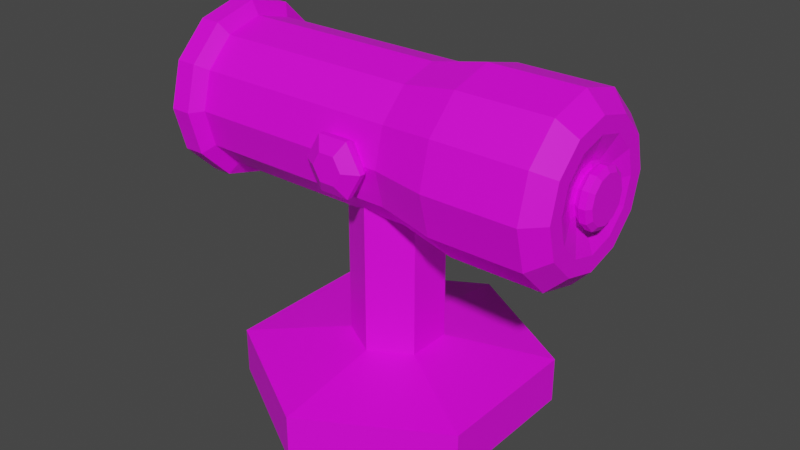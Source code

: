 # Source: Grapple_Hook_Launcher.blend  (saved by Blender 3.3.6; exported with 4.5.12 LTS)
import bpy
from mathutils import Matrix  # noqa: F401  (used for matrix-valued properties, if any)

bpy.ops.wm.read_factory_settings(use_empty=True)
scene = bpy.context.scene
scene.name = 'Scene'

# ---- collections
col_collection = bpy.data.collections.new('Collection'); scene.collection.children.link(col_collection)

# ---- images (referenced by path relative to the original .blend; pixels are not part of the script)
import os
ASSET_DIR = os.environ.get("B2B_ASSET_DIR", "")  # directory of the original .blend (textures are referenced by path, not embedded)
HERE = os.path.dirname(os.path.abspath(__file__))  # packed textures are extracted next to this script under _unpacked/

def load_image(name, relpath, width, height, colorspace="sRGB"):
    """Load a texture the original file referenced (path relative to the .blend, or extracted next to this script)."""
    p = next((c for c in (os.path.join(HERE, relpath), os.path.join(ASSET_DIR, relpath)) if relpath and os.path.exists(c)), "")
    if p:
        img = bpy.data.images.load(p, check_existing=True)
        img.name = name
    else:  # same state as the original file: an image datablock whose file is absent (Cycles renders it pink)
        img = bpy.data.images.new(name, width, height)
        img.source = "FILE"
        img.filepath = "//" + (relpath or name)
    img.colorspace_settings.name = colorspace
    return img
img_blender_palette_png = load_image('Blender Palette.png', 'Blender Palette.png', 1024, 1024, 'sRGB')

# ---- materials (node trees are filled in below, after node groups)
mat_palette = bpy.data.materials.new('Palette')
mat_palette.use_transparent_shadow = False

# ---- material node trees
mat_palette.use_nodes = True; mat_palette.node_tree.nodes.clear()
_N = mat_palette.node_tree.nodes; _L = mat_palette.node_tree.links
n0 = _N.new('ShaderNodeBsdfPrincipled'); n0.name = 'Principled BSDF'; n0.location = (10, 300)
n0.distribution = 'GGX'
n0.subsurface_method = 'RANDOM_WALK_SKIN'
n0.inputs[3].default_value = 1.45
n0.inputs[27].default_value = (0.0, 0.0, 0.0, 1.0)
n0.inputs[28].default_value = 1.0
n1 = _N.new('ShaderNodeOutputMaterial'); n1.name = 'Material Output'; n1.location = (300, 300)
n2 = _N.new('ShaderNodeTexImage'); n2.name = 'Image Texture'; n2.location = (-489, 194)
n2.image = img_blender_palette_png
n2.interpolation = 'Closest'
_L.new(n0.outputs[0], n1.inputs[0])
_L.new(n2.outputs[0], n0.inputs[0])
n1.is_active_output = True

# ---- world
world_world = bpy.data.worlds.new('World'); scene.world = world_world
world_world.use_nodes = True; world_world.node_tree.nodes.clear()
_N = world_world.node_tree.nodes; _L = world_world.node_tree.links
n0 = _N.new('ShaderNodeOutputWorld'); n0.name = 'World Output'; n0.location = (300, 300)
n1 = _N.new('ShaderNodeBackground'); n1.name = 'Background'; n1.location = (10, 300)
n1.inputs[0].default_value = (0.05088, 0.05088, 0.05088, 1.0)
_L.new(n1.outputs[0], n0.inputs[0])
n0.is_active_output = True
world_world.color = (0.05088, 0.05088, 0.05088)
world_world.use_sun_shadow = False
world_world.sun_shadow_jitter_overblur = 0.0

# ---- meshes
me_cylinder = bpy.data.meshes.new('Cylinder')
me_cylinder.from_pydata([(0.197, 0.1138, -0.09397), (0.0, 0.2275, -0.09397), (0.0, 0.2275, 0.2225), (0.0, 0.2275, 1.046), (0.197, 0.1138, 0.2225), (0.197, 0.1138, 1.046), (0.197, -0.1138, 0.2225), (0.197, -0.1138, 1.046), (0.0, -0.2275, 0.2225), (0.0, -0.2275, 1.046), (-0.197, -0.1138, 0.2225), (-0.197, -0.1138, 1.046), (-0.197, 0.1138, 0.2225), (-0.197, 0.1138, 1.046), (0.197, -0.1138, -0.09397), (0.0, -0.2275, -0.09397), (-0.197, -0.1138, -0.09397), (-0.197, 0.1138, -0.09397), (0.0, -0.761, 0.1394), (0.0, -0.761, -0.09397), (0.659, -0.3805, 0.1394), (0.659, -0.3805, -0.09397), (0.0, 0.761, 0.1394), (0.659, 0.3805, 0.1394), (-0.659, 0.3805, -0.09397), (0.0, 0.761, -0.09397), (-0.659, -0.3805, -0.09397), (0.659, 0.3805, -0.09397), (-0.659, -0.3805, 0.1394), (-0.659, 0.3805, 0.1394), (0.152, 0.3865, 1.23), (0.07601, 0.3865, 1.361), (0.05851, 0.3408, 1.331), (0.05851, -0.3408, 1.331), (0.117, 0.3408, 1.23), (0.117, -0.3408, 1.23), (0.05851, 0.3408, 1.128), (0.05851, -0.3408, 1.128), (-0.05851, 0.3408, 1.128), (-0.05851, -0.3408, 1.128), (-0.117, 0.3408, 1.23), (-0.117, -0.3408, 1.23), (-0.05851, 0.3408, 1.331), (-0.05851, -0.3408, 1.331), (0.152, -0.3865, 1.23), (0.07601, -0.3865, 1.361), (0.07601, 0.3865, 1.098), (0.07601, -0.3865, 1.098), (-0.07601, 0.3865, 1.098), (-0.07601, -0.3865, 1.098), (-0.152, 0.3865, 1.23), (-0.152, -0.3865, 1.23), (-0.07601, 0.3865, 1.361), (-0.07601, -0.3865, 1.361), (0.07601, -0.4157, 1.361), (-0.07601, -0.4157, 1.361), (-0.07601, 0.4157, 1.361), (0.07601, 0.4157, 1.361), (-0.07601, -0.4157, 1.098), (0.07601, -0.4157, 1.098), (0.07601, 0.4157, 1.098), (-0.07601, 0.4157, 1.098), (-0.152, -0.4157, 1.23), (0.152, -0.4157, 1.23), (-0.152, 0.4157, 1.23), (0.152, 0.4157, 1.23), (0.03867, -0.4575, 1.297), (-0.03867, -0.4575, 1.297), (-0.03867, 0.4575, 1.297), (0.03867, 0.4575, 1.297), (-0.03867, -0.4575, 1.163), (0.03867, -0.4575, 1.163), (0.03867, 0.4575, 1.163), (-0.03867, 0.4575, 1.163), (-0.07734, -0.4575, 1.23), (0.07734, -0.4575, 1.23), (-0.07734, 0.4575, 1.23), (0.07734, 0.4575, 1.23)], [], [(28, 29, 24, 26), (2, 4, 23, 22), (2, 3, 5, 4), (18, 28, 26, 19), (8, 10, 28, 18), (4, 5, 7, 6), (23, 20, 21, 27), (15, 14, 21, 19), (6, 7, 9, 8), (20, 18, 19, 21), (0, 1, 25, 27), (8, 9, 11, 10), (5, 3, 13, 11, 9, 7), (1, 0, 14, 15, 16, 17), (10, 11, 13, 12), (22, 23, 27, 25), (12, 2, 22, 29), (12, 13, 3, 2), (17, 16, 26, 24), (29, 22, 25, 24), (4, 6, 20, 23), (1, 17, 24, 25), (14, 0, 27, 21), (16, 15, 19, 26), (10, 12, 29, 28), (6, 8, 18, 20), (43, 41, 51, 53), (37, 35, 44, 47), (32, 33, 35, 34), (34, 36, 46, 30), (42, 32, 31, 52), (34, 35, 37, 36), (32, 34, 30, 31), (41, 39, 49, 51), (36, 37, 39, 38), (33, 43, 53, 45), (49, 47, 59, 58), (38, 39, 41, 40), (36, 38, 48, 46), (44, 45, 54, 63), (40, 41, 43, 42), (38, 40, 50, 48), (35, 33, 45, 44), (42, 43, 33, 32), (40, 42, 52, 50), (39, 37, 47, 49), (63, 54, 66, 75), (58, 59, 71, 70), (47, 44, 63, 59), (45, 53, 55, 54), (46, 48, 61, 60), (51, 49, 58, 62), (52, 31, 57, 56), (31, 30, 65, 57), (53, 51, 62, 55), (30, 46, 60, 65), (48, 50, 64, 61), (50, 52, 56, 64), (69, 77, 72, 73, 76, 68), (75, 66, 67, 74, 70, 71), (64, 56, 68, 76), (60, 61, 73, 72), (61, 64, 76, 73), (54, 55, 67, 66), (65, 60, 72, 77), (55, 62, 74, 67), (57, 65, 77, 69), (56, 57, 69, 68), (62, 58, 70, 74), (59, 63, 75, 71)])
_uv = me_cylinder.uv_layers.new(name='UVMap')
_uv.uv.foreach_set('vector', [0.4309, 0.9372, 0.4219, 0.9372, 0.4219, 0.9372, 0.4309, 0.9372, 0.467, 0.9372, 0.458, 0.9372, 0.458, 0.9372, 0.467, 0.9372, 0.467, 0.9372, 0.467, 0.9643, 0.458, 0.9643, 0.458, 0.9372, 0.4399, 0.9372, 0.4309, 0.9372, 0.4309, 0.9372, 0.4399, 0.9372, 0.4399, 0.9372, 0.4309, 0.9372, 0.4309, 0.9372, 0.4399, 0.9372, 0.458, 0.9372, 0.458, 0.9643, 0.449, 0.9643, 0.449, 0.9372, 0.458, 0.9372, 0.449, 0.9372, 0.449, 0.9372, 0.458, 0.9372, 0.4535, 0.9106, 0.4648, 0.9171, 0.4648, 0.9171, 0.4535, 0.9106, 0.449, 0.9372, 0.449, 0.9643, 0.4399, 0.9643, 0.4399, 0.9372, 0.449, 0.9372, 0.4399, 0.9372, 0.4399, 0.9372, 0.449, 0.9372, 0.4648, 0.9301, 0.4535, 0.9366, 0.4535, 0.9366, 0.4648, 0.9301, 0.4399, 0.9372, 0.4399, 0.9643, 0.4309, 0.9643, 0.4309, 0.9372, 0.4376, 0.9301, 0.4264, 0.9366, 0.4151, 0.9301, 0.4151, 0.9171, 0.4264, 0.9106, 0.4376, 0.9171, 0.4535, 0.9366, 0.4648, 0.9301, 0.4648, 0.9171, 0.4535, 0.9106, 0.4422, 0.9171, 0.4422, 0.9301, 0.4309, 0.9372, 0.4309, 0.9643, 0.4219, 0.9643, 0.4219, 0.9372, 0.467, 0.9372, 0.458, 0.9372, 0.458, 0.9372, 0.467, 0.9372, 0.4219, 0.9372, 0.4128, 0.9372, 0.4128, 0.9372, 0.4219, 0.9372, 0.4219, 0.9372, 0.4219, 0.9643, 0.4128, 0.9643, 0.4128, 0.9372, 0.4422, 0.9301, 0.4422, 0.9171, 0.4422, 0.9171, 0.4422, 0.9301, 0.4219, 0.9372, 0.4128, 0.9372, 0.4128, 0.9372, 0.4219, 0.9372, 0.458, 0.9372, 0.449, 0.9372, 0.449, 0.9372, 0.458, 0.9372, 0.4535, 0.9366, 0.4422, 0.9301, 0.4422, 0.9301, 0.4535, 0.9366, 0.4648, 0.9171, 0.4648, 0.9301, 0.4648, 0.9301, 0.4648, 0.9171, 0.4422, 0.9171, 0.4535, 0.9106, 0.4535, 0.9106, 0.4422, 0.9171, 0.4309, 0.9372, 0.4219, 0.9372, 0.4219, 0.9372, 0.4309, 0.9372, 0.449, 0.9372, 0.4399, 0.9372, 0.4399, 0.9372, 0.449, 0.9372, 0.415, 0.9741, 0.4243, 0.9741, 0.4243, 0.9741, 0.415, 0.9741, 0.4429, 0.9741, 0.4522, 0.9741, 0.4522, 0.9741, 0.4429, 0.9741, 0.4615, 0.9461, 0.4615, 0.9741, 0.4522, 0.9741, 0.4522, 0.9461, 0.4522, 0.9461, 0.4429, 0.9461, 0.4429, 0.9461, 0.4522, 0.9461, 0.415, 0.9461, 0.4057, 0.9461, 0.4057, 0.9461, 0.415, 0.9461, 0.4522, 0.9461, 0.4522, 0.9741, 0.4429, 0.9741, 0.4429, 0.9461, 0.4615, 0.9461, 0.4522, 0.9461, 0.4522, 0.9461, 0.4615, 0.9461, 0.4243, 0.9741, 0.4336, 0.9741, 0.4336, 0.9741, 0.4243, 0.9741, 0.4429, 0.9461, 0.4429, 0.9741, 0.4336, 0.9741, 0.4336, 0.9461, 0.4057, 0.9741, 0.415, 0.9741, 0.415, 0.9741, 0.4057, 0.9741, 0.4336, 0.9741, 0.4429, 0.9741, 0.4429, 0.9741, 0.4336, 0.9741, 0.4336, 0.9461, 0.4336, 0.9741, 0.4243, 0.9741, 0.4243, 0.9461, 0.4429, 0.9461, 0.4336, 0.9461, 0.4336, 0.9461, 0.4429, 0.9461, 0.4522, 0.9741, 0.4615, 0.9741, 0.4615, 0.9741, 0.4522, 0.9741, 0.4243, 0.9461, 0.4243, 0.9741, 0.415, 0.9741, 0.415, 0.9461, 0.4336, 0.9461, 0.4243, 0.9461, 0.4243, 0.9461, 0.4336, 0.9461, 0.4522, 0.9741, 0.4615, 0.9741, 0.4615, 0.9741, 0.4522, 0.9741, 0.415, 0.9461, 0.415, 0.9741, 0.4057, 0.9741, 0.4057, 0.9461, 0.4243, 0.9461, 0.415, 0.9461, 0.415, 0.9461, 0.4243, 0.9461, 0.4336, 0.9741, 0.4429, 0.9741, 0.4429, 0.9741, 0.4336, 0.9741, 0.4522, 0.9741, 0.4615, 0.9741, 0.4615, 0.9741, 0.4522, 0.9741, 0.4336, 0.9741, 0.4429, 0.9741, 0.4429, 0.9741, 0.4336, 0.9741, 0.4429, 0.9741, 0.4522, 0.9741, 0.4522, 0.9741, 0.4429, 0.9741, 0.4057, 0.9741, 0.415, 0.9741, 0.415, 0.9741, 0.4057, 0.9741, 0.4429, 0.9461, 0.4336, 0.9461, 0.4336, 0.9461, 0.4429, 0.9461, 0.4243, 0.9741, 0.4336, 0.9741, 0.4336, 0.9741, 0.4243, 0.9741, 0.415, 0.9461, 0.4057, 0.9461, 0.4057, 0.9461, 0.415, 0.9461, 0.4615, 0.9461, 0.4522, 0.9461, 0.4522, 0.9461, 0.4615, 0.9461, 0.415, 0.9741, 0.4243, 0.9741, 0.4243, 0.9741, 0.415, 0.9741, 0.4522, 0.9461, 0.4429, 0.9461, 0.4429, 0.9461, 0.4522, 0.9461, 0.4336, 0.9461, 0.4243, 0.9461, 0.4243, 0.9461, 0.4336, 0.9461, 0.4243, 0.9461, 0.415, 0.9461, 0.415, 0.9461, 0.4243, 0.9461, 0.4476, 0.9456, 0.4592, 0.9389, 0.4592, 0.9255, 0.4476, 0.9188, 0.4359, 0.9255, 0.4359, 0.9389, 0.4312, 0.9389, 0.4196, 0.9456, 0.408, 0.9389, 0.408, 0.9255, 0.4196, 0.9188, 0.4312, 0.9255, 0.4243, 0.9461, 0.415, 0.9461, 0.415, 0.9461, 0.4243, 0.9461, 0.4429, 0.9461, 0.4336, 0.9461, 0.4336, 0.9461, 0.4429, 0.9461, 0.4336, 0.9461, 0.4243, 0.9461, 0.4243, 0.9461, 0.4336, 0.9461, 0.4057, 0.9741, 0.415, 0.9741, 0.415, 0.9741, 0.4057, 0.9741, 0.4522, 0.9461, 0.4429, 0.9461, 0.4429, 0.9461, 0.4522, 0.9461, 0.415, 0.9741, 0.4243, 0.9741, 0.4243, 0.9741, 0.415, 0.9741, 0.4615, 0.9461, 0.4522, 0.9461, 0.4522, 0.9461, 0.4615, 0.9461, 0.415, 0.9461, 0.4057, 0.9461, 0.4057, 0.9461, 0.415, 0.9461, 0.4243, 0.9741, 0.4336, 0.9741, 0.4336, 0.9741, 0.4243, 0.9741, 0.4429, 0.9741, 0.4522, 0.9741, 0.4522, 0.9741, 0.4429, 0.9741])
me_cylinder.materials.append(mat_palette)
me_cylinder.update()
me_cylinder_001 = bpy.data.meshes.new('Cylinder.001')
me_cylinder_001.from_pydata([(-0.9958, 0.219, 2.049e-08), (0.9822, 0.1128, 2.049e-08), (-0.9958, 0.1897, -0.1095), (0.9822, 0.09766, -0.05638), (-0.9958, 0.1095, -0.1897), (0.9822, 0.05638, -0.09766), (-0.9958, -9.449e-09, -0.219), (0.9822, -8.847e-09, -0.1128), (-0.9958, -0.1095, -0.1897), (0.9822, -0.05638, -0.09766), (-0.9958, -0.1897, -0.1095), (0.9822, -0.09766, -0.05638), (-0.9958, -0.219, 2.049e-08), (0.9822, -0.1128, 2.049e-08), (-0.9958, -0.1897, 0.1095), (0.9822, -0.09766, 0.05638), (-0.9958, -0.1095, 0.1897), (0.9822, -0.05638, 0.09766), (-0.9958, -9.449e-09, 0.219), (0.9822, -5.743e-09, 0.1128), (-0.9958, 0.1095, 0.1897), (0.9822, 0.05638, 0.09766), (-0.9958, 0.1897, 0.1095), (0.9822, 0.09766, 0.05638), (0.1918, 0.3713, 2.049e-08), (0.4708, 0.4288, 2.049e-08), (0.4708, 0.3713, -0.2144), (0.1918, 0.3216, -0.1857), (0.4708, 0.2144, -0.3713), (0.1918, 0.1857, -0.3216), (0.4708, -6.994e-09, -0.4288), (0.1918, -6.234e-09, -0.3713), (0.4708, -0.2144, -0.3713), (0.1918, -0.1857, -0.3216), (0.4708, -0.3713, -0.2144), (0.1918, -0.3216, -0.1857), (0.4708, -0.4288, 2.049e-08), (0.1918, -0.3713, 2.049e-08), (0.4708, -0.3713, 0.2144), (0.1918, -0.3216, 0.1857), (0.4708, -0.2144, 0.3713), (0.1918, -0.1857, 0.3216), (0.4708, -6.994e-09, 0.4288), (0.1918, -6.234e-09, 0.3713), (0.4708, 0.2144, 0.3713), (0.1918, 0.1857, 0.3216), (0.4708, 0.3713, 0.2144), (0.1918, 0.3216, 0.1857), (-0.8483, 0.3216, -0.1857), (-0.8483, 0.1857, -0.3216), (-0.8483, -6.234e-09, -0.3713), (-0.8483, -0.1857, -0.3216), (-0.8483, -0.3216, -0.1857), (-0.8483, -0.3713, 2.049e-08), (-0.8483, -0.3216, 0.1857), (-0.8483, -0.1857, 0.3216), (-0.8483, -6.234e-09, 0.3713), (-0.8483, 0.1857, 0.3216), (-0.8483, 0.3216, 0.1857), (-0.8483, 0.3713, 2.049e-08), (-0.9905, 0.4394, 2.049e-08), (-0.9905, 0.3806, -0.2197), (-0.8866, 0.3806, -0.2197), (-0.9905, 0.2197, -0.3806), (-0.8866, 0.2197, -0.3806), (-0.9905, -6.234e-09, -0.4394), (-0.8866, -6.234e-09, -0.4394), (-0.9905, -0.2197, -0.3806), (-0.8866, -0.2197, -0.3806), (-0.9905, -0.3806, -0.2197), (-0.8866, -0.3806, -0.2197), (-0.9905, -0.4394, 2.049e-08), (-0.8866, -0.4394, 2.049e-08), (-0.9905, -0.3806, 0.2197), (-0.8866, -0.3806, 0.2197), (-0.9905, -0.2197, 0.3806), (-0.8866, -0.2197, 0.3806), (-0.9905, -6.234e-09, 0.4394), (-0.8866, -6.234e-09, 0.4394), (-0.9905, 0.2197, 0.3806), (-0.8866, 0.2197, 0.3806), (-0.9905, 0.3806, 0.2197), (-0.8866, 0.3806, 0.2197), (-0.8866, 0.4394, 2.049e-08), (0.9315, 0.3713, -0.2144), (0.9315, 0.4288, 2.049e-08), (0.9315, 0.2144, -0.3713), (0.9315, -6.994e-09, -0.4288), (0.9315, -0.2144, -0.3713), (0.9315, -0.3713, -0.2144), (0.9315, -0.4288, 2.049e-08), (0.9315, -0.3713, 0.2144), (0.9315, -0.2144, 0.3713), (0.9315, -6.994e-09, 0.4288), (0.9315, 0.2144, 0.3713), (0.9315, 0.3713, 0.2144), (1.017, 0.2932, -0.1693), (1.017, 0.3385, 2.049e-08), (1.017, 0.1693, -0.2932), (1.017, -6.994e-09, -0.3385), (1.017, -0.1693, -0.2932), (1.017, -0.2932, -0.1693), (1.017, -0.3385, 2.049e-08), (1.017, -0.2932, 0.1693), (1.017, -0.1693, 0.2932), (1.017, -6.994e-09, 0.3385), (1.017, 0.1693, 0.2932), (1.017, 0.2932, 0.1693), (1.017, 0.2251, -0.1299), (1.017, 0.2599, 2.049e-08), (1.017, 0.1299, -0.2251), (1.017, -6.994e-09, -0.2599), (1.017, -0.1299, -0.2251), (1.017, -0.2251, -0.1299), (1.017, -0.2599, 2.049e-08), (1.017, -0.2251, 0.1299), (1.017, -0.1299, 0.2251), (1.017, -6.994e-09, 0.2599), (1.017, 0.1299, 0.2251), (1.017, 0.2251, 0.1299), (0.9742, 0.1211, -0.0699), (0.9742, 0.1398, 2.049e-08), (0.9742, 0.0699, -0.1211), (0.9742, -8.847e-09, -0.1398), (0.9742, -0.0699, -0.1211), (0.9742, -0.1211, -0.0699), (0.9742, -0.1398, 2.049e-08), (0.9742, -0.1211, 0.0699), (0.9742, -0.0699, 0.1211), (0.9742, -6.994e-09, 0.1398), (0.9742, 0.0699, 0.1211), (0.9742, 0.1211, 0.0699), (1.013, 0.1197, -0.0691), (1.013, 0.1382, 2.049e-08), (1.013, 0.0691, -0.1197), (1.013, -1.415e-08, -0.1382), (1.013, -0.0691, -0.1197), (1.013, -0.1197, -0.0691), (1.013, -0.1382, 2.049e-08), (1.013, -0.1197, 0.0691), (1.013, -0.0691, 0.1197), (1.013, -1.035e-08, 0.1382), (1.013, 0.0691, 0.1197), (1.013, 0.1197, 0.0691), (1.044, 0.1197, -0.0691), (1.044, 0.1382, 2.049e-08), (1.044, 0.0691, -0.1197), (1.044, 8.957e-09, -0.1382), (1.044, -0.0691, -0.1197), (1.044, -0.1197, -0.0691), (1.044, -0.1382, 2.049e-08), (1.044, -0.1197, 0.0691), (1.044, -0.0691, 0.1197), (1.044, 1.276e-08, 0.1382), (1.044, 0.0691, 0.1197), (1.044, 0.1197, 0.0691), (1.061, 0.09775, -0.05643), (1.061, 0.1129, 2.049e-08), (1.061, 0.05643, -0.09775), (1.061, -4.603e-09, -0.1129), (1.061, -0.05643, -0.09775), (1.061, -0.09775, -0.05643), (1.061, -0.1129, 2.049e-08), (1.061, -0.09775, 0.05643), (1.061, -0.05643, 0.09775), (1.061, -1.496e-09, 0.1129), (1.061, 0.05643, 0.09775), (1.061, 0.09775, 0.05643), (-1.029, 0.3713, 2.049e-08), (-1.029, 0.3216, -0.1857), (-1.029, 0.1857, -0.3216), (-1.029, -6.234e-09, -0.3713), (-1.029, -0.1857, -0.3216), (-1.029, -0.3216, -0.1857), (-1.029, -0.3713, 2.049e-08), (-1.029, -0.3216, 0.1857), (-1.029, -0.1857, 0.3216), (-1.029, -6.234e-09, 0.3713), (-1.029, 0.1857, 0.3216), (-1.029, 0.3216, 0.1857), (-0.3472, 0.1386, -9.872e-08), (-0.3472, 0.12, -0.06928), (-0.3472, 0.06928, -0.12), (-0.3472, -6.234e-09, -0.1386), (-0.3472, -0.06928, -0.12), (-0.3472, -0.12, -0.06928), (-0.3472, -0.1386, -9.872e-08), (-0.3472, -0.12, 0.06928), (-0.3472, -0.06928, 0.12), (-0.3472, -6.234e-09, 0.1386), (-0.3472, 0.06928, 0.12), (-0.3472, 0.12, 0.06928)], [], [(25, 85, 84, 26), (26, 84, 86, 28), (28, 86, 87, 30), (30, 87, 88, 32), (32, 88, 89, 34), (34, 89, 90, 36), (36, 90, 91, 38), (38, 91, 92, 40), (40, 92, 93, 42), (42, 93, 94, 44), (17, 15, 139, 140), (44, 94, 95, 46), (46, 95, 85, 25), (10, 12, 186, 185), (58, 47, 24, 59), (47, 46, 25, 24), (57, 45, 47, 58), (45, 44, 46, 47), (56, 43, 45, 57), (43, 42, 44, 45), (55, 41, 43, 56), (41, 40, 42, 43), (54, 39, 41, 55), (39, 38, 40, 41), (53, 37, 39, 54), (37, 36, 38, 39), (52, 35, 37, 53), (35, 34, 36, 37), (51, 33, 35, 52), (33, 32, 34, 35), (50, 31, 33, 51), (31, 30, 32, 33), (49, 29, 31, 50), (29, 28, 30, 31), (48, 27, 29, 49), (27, 26, 28, 29), (59, 24, 27, 48), (24, 25, 26, 27), (177, 176, 75, 77), (172, 171, 65, 67), (55, 56, 78, 76), (59, 48, 62, 83), (54, 55, 76, 74), (179, 178, 79, 81), (174, 173, 69, 71), (53, 54, 74, 72), (169, 168, 60, 61), (176, 175, 73, 75), (171, 170, 63, 65), (52, 53, 72, 70), (60, 83, 62, 61), (61, 62, 64, 63), (63, 64, 66, 65), (65, 66, 68, 67), (67, 68, 70, 69), (69, 70, 72, 71), (71, 72, 74, 73), (73, 74, 76, 75), (75, 76, 78, 77), (77, 78, 80, 79), (79, 80, 82, 81), (81, 82, 83, 60), (48, 49, 64, 62), (56, 57, 80, 78), (49, 50, 66, 64), (170, 169, 61, 63), (175, 174, 71, 73), (168, 179, 81, 60), (57, 58, 82, 80), (50, 51, 68, 66), (58, 59, 83, 82), (173, 172, 67, 69), (178, 177, 77, 79), (51, 52, 70, 68), (97, 96, 84, 85), (96, 98, 86, 84), (98, 99, 87, 86), (99, 100, 88, 87), (100, 101, 89, 88), (101, 102, 90, 89), (102, 103, 91, 90), (103, 104, 92, 91), (104, 105, 93, 92), (105, 106, 94, 93), (106, 107, 95, 94), (107, 97, 85, 95), (109, 108, 96, 97), (108, 110, 98, 96), (110, 111, 99, 98), (111, 112, 100, 99), (112, 113, 101, 100), (113, 114, 102, 101), (114, 115, 103, 102), (115, 116, 104, 103), (116, 117, 105, 104), (117, 118, 106, 105), (118, 119, 107, 106), (119, 109, 97, 107), (121, 120, 108, 109), (120, 122, 110, 108), (122, 123, 111, 110), (123, 124, 112, 111), (124, 125, 113, 112), (125, 126, 114, 113), (126, 127, 115, 114), (127, 128, 116, 115), (128, 129, 117, 116), (129, 130, 118, 117), (130, 131, 119, 118), (131, 121, 109, 119), (1, 3, 120, 121), (3, 5, 122, 120), (5, 7, 123, 122), (7, 9, 124, 123), (9, 11, 125, 124), (11, 13, 126, 125), (13, 15, 127, 126), (15, 17, 128, 127), (17, 19, 129, 128), (19, 21, 130, 129), (21, 23, 131, 130), (23, 1, 121, 131), (132, 133, 145, 144), (11, 9, 136, 137), (1, 23, 143, 133), (5, 3, 132, 134), (19, 17, 140, 141), (13, 11, 137, 138), (7, 5, 134, 135), (21, 19, 141, 142), (15, 13, 138, 139), (9, 7, 135, 136), (23, 21, 142, 143), (3, 1, 133, 132), (155, 154, 166, 167), (140, 139, 151, 152), (137, 136, 148, 149), (133, 143, 155, 145), (134, 132, 144, 146), (141, 140, 152, 153), (138, 137, 149, 150), (135, 134, 146, 147), (142, 141, 153, 154), (139, 138, 150, 151), (136, 135, 147, 148), (143, 142, 154, 155), (156, 157, 167, 166, 165, 164, 163, 162, 161, 160, 159, 158), (144, 145, 157, 156), (152, 151, 163, 164), (149, 148, 160, 161), (145, 155, 167, 157), (146, 144, 156, 158), (153, 152, 164, 165), (150, 149, 161, 162), (147, 146, 158, 159), (154, 153, 165, 166), (151, 150, 162, 163), (148, 147, 159, 160), (2, 0, 168, 169), (4, 2, 169, 170), (6, 4, 170, 171), (8, 6, 171, 172), (10, 8, 172, 173), (12, 10, 173, 174), (14, 12, 174, 175), (16, 14, 175, 176), (18, 16, 176, 177), (20, 18, 177, 178), (22, 20, 178, 179), (0, 22, 179, 168), (180, 181, 182, 183, 184, 185, 186, 187, 188, 189, 190, 191), (4, 6, 183, 182), (18, 20, 190, 189), (12, 14, 187, 186), (6, 8, 184, 183), (20, 22, 191, 190), (0, 2, 181, 180), (14, 16, 188, 187), (8, 10, 185, 184), (22, 0, 180, 191), (2, 4, 182, 181), (16, 18, 189, 188)])
_uv = me_cylinder_001.uv_layers.new(name='UVMap')
_uv.uv.foreach_set('vector', [0.7131, 0.9631, 0.7131, 0.9721, 0.7086, 0.9721, 0.7086, 0.9631, 0.7086, 0.9631, 0.7086, 0.9721, 0.7041, 0.9721, 0.7041, 0.9631, 0.7041, 0.9631, 0.7041, 0.9721, 0.6996, 0.9721, 0.6996, 0.9631, 0.6996, 0.9631, 0.6996, 0.9721, 0.6951, 0.9721, 0.6951, 0.9631, 0.6951, 0.9631, 0.6951, 0.9721, 0.6905, 0.9721, 0.6905, 0.9631, 0.6905, 0.9631, 0.6905, 0.9721, 0.686, 0.9721, 0.686, 0.9631, 0.686, 0.9631, 0.686, 0.9721, 0.6815, 0.9721, 0.6815, 0.9631, 0.6815, 0.9631, 0.6815, 0.9721, 0.677, 0.9721, 0.677, 0.9631, 0.677, 0.9631, 0.677, 0.9721, 0.6725, 0.9721, 0.6725, 0.9631, 0.6725, 0.9631, 0.6725, 0.9721, 0.668, 0.9721, 0.668, 0.9631, 0.3297, 0.6875, 0.3309, 0.6863, 0.3309, 0.6863, 0.3297, 0.6875, 0.668, 0.9631, 0.668, 0.9721, 0.6634, 0.9721, 0.6634, 0.9631, 0.6634, 0.9631, 0.6634, 0.9721, 0.6589, 0.9721, 0.6589, 0.9631, 0.5692, 0.9389, 0.5668, 0.9383, 0.5668, 0.9383, 0.5692, 0.9389, 0.6634, 0.9463, 0.6634, 0.954, 0.6589, 0.954, 0.6589, 0.9463, 0.6634, 0.954, 0.6634, 0.9631, 0.6589, 0.9631, 0.6589, 0.954, 0.668, 0.9463, 0.668, 0.954, 0.6634, 0.954, 0.6634, 0.9463, 0.668, 0.954, 0.668, 0.9631, 0.6634, 0.9631, 0.6634, 0.954, 0.6725, 0.9463, 0.6725, 0.954, 0.668, 0.954, 0.668, 0.9463, 0.6725, 0.954, 0.6725, 0.9631, 0.668, 0.9631, 0.668, 0.954, 0.677, 0.9463, 0.677, 0.954, 0.6725, 0.954, 0.6725, 0.9463, 0.677, 0.954, 0.677, 0.9631, 0.6725, 0.9631, 0.6725, 0.954, 0.6815, 0.9463, 0.6815, 0.954, 0.677, 0.954, 0.677, 0.9463, 0.6815, 0.954, 0.6815, 0.9631, 0.677, 0.9631, 0.677, 0.954, 0.686, 0.9463, 0.686, 0.954, 0.6815, 0.954, 0.6815, 0.9463, 0.686, 0.954, 0.686, 0.9631, 0.6815, 0.9631, 0.6815, 0.954, 0.6905, 0.9463, 0.6905, 0.954, 0.686, 0.954, 0.686, 0.9463, 0.6905, 0.954, 0.6905, 0.9631, 0.686, 0.9631, 0.686, 0.954, 0.6951, 0.9463, 0.6951, 0.954, 0.6905, 0.954, 0.6905, 0.9463, 0.6951, 0.954, 0.6951, 0.9631, 0.6905, 0.9631, 0.6905, 0.954, 0.6996, 0.9463, 0.6996, 0.954, 0.6951, 0.954, 0.6951, 0.9463, 0.6996, 0.954, 0.6996, 0.9631, 0.6951, 0.9631, 0.6951, 0.954, 0.7041, 0.9463, 0.7041, 0.954, 0.6996, 0.954, 0.6996, 0.9463, 0.7041, 0.954, 0.7041, 0.9631, 0.6996, 0.9631, 0.6996, 0.954, 0.7086, 0.9463, 0.7086, 0.954, 0.7041, 0.954, 0.7041, 0.9463, 0.7086, 0.954, 0.7086, 0.9631, 0.7041, 0.9631, 0.7041, 0.954, 0.7131, 0.9463, 0.7131, 0.954, 0.7086, 0.954, 0.7086, 0.9463, 0.7131, 0.954, 0.7131, 0.9631, 0.7086, 0.9631, 0.7086, 0.954, 0.4405, 0.9392, 0.4422, 0.9327, 0.4422, 0.9327, 0.4405, 0.9392, 0.4648, 0.9327, 0.4665, 0.9392, 0.4665, 0.9392, 0.4648, 0.9327, 0.4309, 0.9541, 0.4264, 0.9541, 0.4264, 0.9541, 0.4309, 0.9541, 0.467, 0.9541, 0.4625, 0.9541, 0.4625, 0.9541, 0.467, 0.9541, 0.4354, 0.9541, 0.4309, 0.9541, 0.4309, 0.9541, 0.4354, 0.9541, 0.447, 0.9505, 0.4422, 0.9457, 0.4422, 0.9457, 0.447, 0.9505, 0.4535, 0.9262, 0.46, 0.928, 0.46, 0.928, 0.4535, 0.9262, 0.4399, 0.9541, 0.4354, 0.9541, 0.4354, 0.9541, 0.4399, 0.9541, 0.46, 0.9505, 0.4535, 0.9523, 0.4535, 0.9523, 0.46, 0.9505, 0.4422, 0.9327, 0.447, 0.928, 0.447, 0.928, 0.4422, 0.9327, 0.4665, 0.9392, 0.4648, 0.9457, 0.4648, 0.9457, 0.4665, 0.9392, 0.4444, 0.9541, 0.4399, 0.9541, 0.4399, 0.9541, 0.4444, 0.9541, 0.467, 0.9528, 0.467, 0.9541, 0.4625, 0.9541, 0.4625, 0.9528, 0.4625, 0.9528, 0.4625, 0.9541, 0.458, 0.9541, 0.458, 0.9528, 0.458, 0.9528, 0.458, 0.9541, 0.4535, 0.9541, 0.4535, 0.9528, 0.4535, 0.9528, 0.4535, 0.9541, 0.449, 0.9541, 0.449, 0.9528, 0.449, 0.9528, 0.449, 0.9541, 0.4444, 0.9541, 0.4444, 0.9528, 0.4444, 0.9528, 0.4444, 0.9541, 0.4399, 0.9541, 0.4399, 0.9528, 0.4399, 0.9528, 0.4399, 0.9541, 0.4354, 0.9541, 0.4354, 0.9528, 0.4354, 0.9528, 0.4354, 0.9541, 0.4309, 0.9541, 0.4309, 0.9528, 0.4309, 0.9528, 0.4309, 0.9541, 0.4264, 0.9541, 0.4264, 0.9528, 0.4264, 0.9528, 0.4264, 0.9541, 0.4219, 0.9541, 0.4219, 0.9528, 0.4219, 0.9528, 0.4219, 0.9541, 0.4173, 0.9541, 0.4173, 0.9528, 0.4173, 0.9528, 0.4173, 0.9541, 0.4128, 0.9541, 0.4128, 0.9528, 0.4625, 0.9541, 0.458, 0.9541, 0.458, 0.9541, 0.4625, 0.9541, 0.4264, 0.9541, 0.4219, 0.9541, 0.4219, 0.9541, 0.4264, 0.9541, 0.458, 0.9541, 0.4535, 0.9541, 0.4535, 0.9541, 0.458, 0.9541, 0.4648, 0.9457, 0.46, 0.9505, 0.46, 0.9505, 0.4648, 0.9457, 0.447, 0.928, 0.4535, 0.9262, 0.4535, 0.9262, 0.447, 0.928, 0.4535, 0.9523, 0.447, 0.9505, 0.447, 0.9505, 0.4535, 0.9523, 0.4219, 0.9541, 0.4173, 0.9541, 0.4173, 0.9541, 0.4219, 0.9541, 0.4535, 0.9541, 0.449, 0.9541, 0.449, 0.9541, 0.4535, 0.9541, 0.4173, 0.9541, 0.4128, 0.9541, 0.4128, 0.9541, 0.4173, 0.9541, 0.46, 0.928, 0.4648, 0.9327, 0.4648, 0.9327, 0.46, 0.928, 0.4422, 0.9457, 0.4405, 0.9392, 0.4405, 0.9392, 0.4422, 0.9457, 0.449, 0.9541, 0.4444, 0.9541, 0.4444, 0.9541, 0.449, 0.9541, 0.6725, 0.9417, 0.6776, 0.9403, 0.679, 0.9427, 0.6725, 0.9444, 0.6776, 0.9403, 0.6814, 0.9366, 0.6837, 0.9379, 0.679, 0.9427, 0.6814, 0.9366, 0.6827, 0.9314, 0.6855, 0.9314, 0.6837, 0.9379, 0.6827, 0.9314, 0.6814, 0.9263, 0.6837, 0.9249, 0.6855, 0.9314, 0.6814, 0.9263, 0.6776, 0.9225, 0.679, 0.9202, 0.6837, 0.9249, 0.6776, 0.9225, 0.6725, 0.9212, 0.6725, 0.9184, 0.679, 0.9202, 0.6725, 0.9212, 0.6673, 0.9225, 0.666, 0.9202, 0.6725, 0.9184, 0.6673, 0.9225, 0.6636, 0.9263, 0.6612, 0.9249, 0.666, 0.9202, 0.6636, 0.9263, 0.6622, 0.9314, 0.6595, 0.9314, 0.6612, 0.9249, 0.6622, 0.9314, 0.6636, 0.9366, 0.6612, 0.9379, 0.6595, 0.9314, 0.6636, 0.9366, 0.6673, 0.9403, 0.666, 0.9427, 0.6612, 0.9379, 0.6673, 0.9403, 0.6725, 0.9417, 0.6725, 0.9444, 0.666, 0.9427, 0.6725, 0.9393, 0.6764, 0.9383, 0.6776, 0.9403, 0.6725, 0.9417, 0.6764, 0.9383, 0.6793, 0.9354, 0.6814, 0.9366, 0.6776, 0.9403, 0.6793, 0.9354, 0.6804, 0.9314, 0.6827, 0.9314, 0.6814, 0.9366, 0.6804, 0.9314, 0.6793, 0.9275, 0.6814, 0.9263, 0.6827, 0.9314, 0.6793, 0.9275, 0.6764, 0.9246, 0.6776, 0.9225, 0.6814, 0.9263, 0.6764, 0.9246, 0.6725, 0.9235, 0.6725, 0.9212, 0.6776, 0.9225, 0.6725, 0.9235, 0.6685, 0.9246, 0.6673, 0.9225, 0.6725, 0.9212, 0.6685, 0.9246, 0.6656, 0.9275, 0.6636, 0.9263, 0.6673, 0.9225, 0.6656, 0.9275, 0.6646, 0.9314, 0.6622, 0.9314, 0.6636, 0.9263, 0.6646, 0.9314, 0.6656, 0.9354, 0.6636, 0.9366, 0.6622, 0.9314, 0.6656, 0.9354, 0.6685, 0.9383, 0.6673, 0.9403, 0.6636, 0.9366, 0.6685, 0.9383, 0.6725, 0.9393, 0.6725, 0.9417, 0.6673, 0.9403, 0.6725, 0.9357, 0.6746, 0.9351, 0.6764, 0.9383, 0.6725, 0.9393, 0.6746, 0.9351, 0.6761, 0.9336, 0.6793, 0.9354, 0.6764, 0.9383, 0.6761, 0.9336, 0.6767, 0.9314, 0.6804, 0.9314, 0.6793, 0.9354, 0.6767, 0.9314, 0.6761, 0.9293, 0.6793, 0.9275, 0.6804, 0.9314, 0.6761, 0.9293, 0.6746, 0.9278, 0.6764, 0.9246, 0.6793, 0.9275, 0.6746, 0.9278, 0.6725, 0.9272, 0.6725, 0.9235, 0.6764, 0.9246, 0.6725, 0.9272, 0.6703, 0.9278, 0.6685, 0.9246, 0.6725, 0.9235, 0.6703, 0.9278, 0.6688, 0.9293, 0.6656, 0.9275, 0.6685, 0.9246, 0.6688, 0.9293, 0.6682, 0.9314, 0.6646, 0.9314, 0.6656, 0.9275, 0.6682, 0.9314, 0.6688, 0.9336, 0.6656, 0.9354, 0.6646, 0.9314, 0.6688, 0.9336, 0.6703, 0.9351, 0.6685, 0.9383, 0.6656, 0.9354, 0.6703, 0.9351, 0.6725, 0.9357, 0.6725, 0.9393, 0.6685, 0.9383, 0.6725, 0.9349, 0.6742, 0.9344, 0.6746, 0.9351, 0.6725, 0.9357, 0.6742, 0.9344, 0.6754, 0.9331, 0.6761, 0.9336, 0.6746, 0.9351, 0.6754, 0.9331, 0.6759, 0.9314, 0.6767, 0.9314, 0.6761, 0.9336, 0.6759, 0.9314, 0.6754, 0.9297, 0.6761, 0.9293, 0.6767, 0.9314, 0.6754, 0.9297, 0.6742, 0.9285, 0.6746, 0.9278, 0.6761, 0.9293, 0.6742, 0.9285, 0.6725, 0.928, 0.6725, 0.9272, 0.6746, 0.9278, 0.6725, 0.928, 0.6708, 0.9285, 0.6703, 0.9278, 0.6725, 0.9272, 0.6708, 0.9285, 0.6695, 0.9297, 0.6688, 0.9293, 0.6703, 0.9278, 0.6695, 0.9297, 0.669, 0.9314, 0.6682, 0.9314, 0.6688, 0.9293, 0.669, 0.9314, 0.6695, 0.9331, 0.6688, 0.9336, 0.6682, 0.9314, 0.6695, 0.9331, 0.6708, 0.9344, 0.6703, 0.9351, 0.6688, 0.9336, 0.6708, 0.9344, 0.6725, 0.9349, 0.6725, 0.9357, 0.6703, 0.9351, 0.3343, 0.6922, 0.3326, 0.6927, 0.3326, 0.6927, 0.3343, 0.6922, 0.3343, 0.6863, 0.3356, 0.6875, 0.3356, 0.6875, 0.3343, 0.6863, 0.3326, 0.6927, 0.3309, 0.6922, 0.3309, 0.6922, 0.3326, 0.6927, 0.3356, 0.691, 0.3343, 0.6922, 0.3343, 0.6922, 0.3356, 0.691, 0.3292, 0.6892, 0.3297, 0.6875, 0.3297, 0.6875, 0.3292, 0.6892, 0.3326, 0.6858, 0.3343, 0.6863, 0.3343, 0.6863, 0.3326, 0.6858, 0.336, 0.6892, 0.3356, 0.691, 0.3356, 0.691, 0.336, 0.6892, 0.3297, 0.691, 0.3292, 0.6892, 0.3292, 0.6892, 0.3297, 0.691, 0.3309, 0.6863, 0.3326, 0.6858, 0.3326, 0.6858, 0.3309, 0.6863, 0.3356, 0.6875, 0.336, 0.6892, 0.336, 0.6892, 0.3356, 0.6875, 0.3309, 0.6922, 0.3297, 0.691, 0.3297, 0.691, 0.3309, 0.6922, 0.3343, 0.6922, 0.3326, 0.6927, 0.3326, 0.6927, 0.3343, 0.6922, 0.3309, 0.6922, 0.3297, 0.691, 0.3297, 0.691, 0.3309, 0.6922, 0.3297, 0.6875, 0.3309, 0.6863, 0.3309, 0.6863, 0.3297, 0.6875, 0.3343, 0.6863, 0.3356, 0.6875, 0.3356, 0.6875, 0.3343, 0.6863, 0.3326, 0.6927, 0.3309, 0.6922, 0.3309, 0.6922, 0.3326, 0.6927, 0.3356, 0.691, 0.3343, 0.6922, 0.3343, 0.6922, 0.3356, 0.691, 0.3292, 0.6892, 0.3297, 0.6875, 0.3297, 0.6875, 0.3292, 0.6892, 0.3326, 0.6858, 0.3343, 0.6863, 0.3343, 0.6863, 0.3326, 0.6858, 0.336, 0.6892, 0.3356, 0.691, 0.3356, 0.691, 0.336, 0.6892, 0.3297, 0.691, 0.3292, 0.6892, 0.3292, 0.6892, 0.3297, 0.691, 0.3309, 0.6863, 0.3326, 0.6858, 0.3326, 0.6858, 0.3309, 0.6863, 0.3356, 0.6875, 0.336, 0.6892, 0.336, 0.6892, 0.3356, 0.6875, 0.3309, 0.6922, 0.3297, 0.691, 0.3297, 0.691, 0.3309, 0.6922, 0.3343, 0.6922, 0.3326, 0.6927, 0.3309, 0.6922, 0.3297, 0.691, 0.3292, 0.6892, 0.3297, 0.6875, 0.3309, 0.6863, 0.3326, 0.6858, 0.3343, 0.6863, 0.3356, 0.6875, 0.336, 0.6892, 0.3356, 0.691, 0.3343, 0.6922, 0.3326, 0.6927, 0.3326, 0.6927, 0.3343, 0.6922, 0.3297, 0.6875, 0.3309, 0.6863, 0.3309, 0.6863, 0.3297, 0.6875, 0.3343, 0.6863, 0.3356, 0.6875, 0.3356, 0.6875, 0.3343, 0.6863, 0.3326, 0.6927, 0.3309, 0.6922, 0.3309, 0.6922, 0.3326, 0.6927, 0.3356, 0.691, 0.3343, 0.6922, 0.3343, 0.6922, 0.3356, 0.691, 0.3292, 0.6892, 0.3297, 0.6875, 0.3297, 0.6875, 0.3292, 0.6892, 0.3326, 0.6858, 0.3343, 0.6863, 0.3343, 0.6863, 0.3326, 0.6858, 0.336, 0.6892, 0.3356, 0.691, 0.3356, 0.691, 0.336, 0.6892, 0.3297, 0.691, 0.3292, 0.6892, 0.3292, 0.6892, 0.3297, 0.691, 0.3309, 0.6863, 0.3326, 0.6858, 0.3326, 0.6858, 0.3309, 0.6863, 0.3356, 0.6875, 0.336, 0.6892, 0.336, 0.6892, 0.3356, 0.6875, 0.5692, 0.9474, 0.5668, 0.948, 0.5668, 0.9562, 0.5733, 0.9544, 0.571, 0.9456, 0.5692, 0.9474, 0.5733, 0.9544, 0.578, 0.9497, 0.5716, 0.9432, 0.571, 0.9456, 0.578, 0.9497, 0.5798, 0.9432, 0.571, 0.9407, 0.5716, 0.9432, 0.5798, 0.9432, 0.578, 0.9366, 0.5692, 0.9389, 0.571, 0.9407, 0.578, 0.9366, 0.5733, 0.9319, 0.5668, 0.9383, 0.5692, 0.9389, 0.5733, 0.9319, 0.5668, 0.9301, 0.5643, 0.9389, 0.5668, 0.9383, 0.5668, 0.9301, 0.5603, 0.9319, 0.5626, 0.9407, 0.5643, 0.9389, 0.5603, 0.9319, 0.5555, 0.9366, 0.5619, 0.9432, 0.5626, 0.9407, 0.5555, 0.9366, 0.5538, 0.9432, 0.5626, 0.9456, 0.5619, 0.9432, 0.5538, 0.9432, 0.5555, 0.9497, 0.5643, 0.9474, 0.5626, 0.9456, 0.5555, 0.9497, 0.5603, 0.9544, 0.5668, 0.948, 0.5643, 0.9474, 0.5603, 0.9544, 0.5668, 0.9562, 0.5668, 0.948, 0.5692, 0.9474, 0.571, 0.9456, 0.5716, 0.9432, 0.571, 0.9407, 0.5692, 0.9389, 0.5668, 0.9383, 0.5643, 0.9389, 0.5626, 0.9407, 0.5619, 0.9432, 0.5626, 0.9456, 0.5643, 0.9474, 0.571, 0.9456, 0.5716, 0.9432, 0.5716, 0.9432, 0.571, 0.9456, 0.5619, 0.9432, 0.5626, 0.9456, 0.5626, 0.9456, 0.5619, 0.9432, 0.5668, 0.9383, 0.5643, 0.9389, 0.5643, 0.9389, 0.5668, 0.9383, 0.5716, 0.9432, 0.571, 0.9407, 0.571, 0.9407, 0.5716, 0.9432, 0.5626, 0.9456, 0.5643, 0.9474, 0.5643, 0.9474, 0.5626, 0.9456, 0.5668, 0.948, 0.5692, 0.9474, 0.5692, 0.9474, 0.5668, 0.948, 0.5643, 0.9389, 0.5626, 0.9407, 0.5626, 0.9407, 0.5643, 0.9389, 0.571, 0.9407, 0.5692, 0.9389, 0.5692, 0.9389, 0.571, 0.9407, 0.5643, 0.9474, 0.5668, 0.948, 0.5668, 0.948, 0.5643, 0.9474, 0.5692, 0.9474, 0.571, 0.9456, 0.571, 0.9456, 0.5692, 0.9474, 0.5626, 0.9407, 0.5619, 0.9432, 0.5619, 0.9432, 0.5626, 0.9407])
me_cylinder_001.materials.append(mat_palette)
me_cylinder_001.update()

# ---- objects
ob_base = bpy.data.objects.new('Base', me_cylinder)
ob_head = bpy.data.objects.new('Head', me_cylinder_001)

# ---- transforms, parenting, visibility, modifiers, constraints
ob_base.location = (0.0, 0.0, 0.0)
ob_head.parent = ob_base
ob_head.location = (0.0, 6.597e-10, 1.25)

# ---- collection membership
col_collection.objects.link(ob_base)
col_collection.objects.link(ob_head)

# ---- scene / render settings (as saved in the file)
scene.frame_start = 0; scene.frame_end = 250; scene.frame_set(1)
scene.render.engine = 'BLENDER_EEVEE_NEXT'
scene.render.fps = 30
scene.cycles.sampling_pattern = 'TABULATED_SOBOL'
scene.cycles.use_light_tree = False
scene.view_settings.view_transform = 'Filmic'
bpy.context.view_layer.update()

# ---- added for rendering (the .blend has no active camera and no usable light): camera, sun
cam_auto = bpy.data.cameras.new('AutoCamera')
cam_auto.lens = 50.0
cam_auto.sensor_width = 36.0
cam_auto.clip_end = 1000.0
ob_auto_camera = bpy.data.objects.new('AutoCamera', cam_auto)
scene.collection.objects.link(ob_auto_camera)
ob_auto_camera.location = (2.92216, -3.48718, 3.12251)
ob_auto_camera.rotation_euler = (1.09748, -7.21219e-08, 0.694738)
scene.camera = ob_auto_camera
light_auto_sun = bpy.data.lights.new('AutoSun', 'SUN')
light_auto_sun.energy = 3.0
light_auto_sun.angle = 0.0523599
ob_auto_sun = bpy.data.objects.new('AutoSun', light_auto_sun)
scene.collection.objects.link(ob_auto_sun)
ob_auto_sun.rotation_euler = (0.872665, 0.174533, 0.523599)
bpy.context.view_layer.update()
